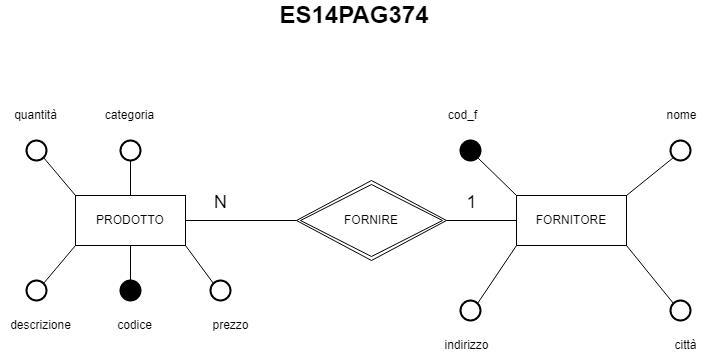

The diagram above was exported from draw.io. Its source (the exported page's mxGraphModel, read from the mxfile embedded in the PNG):
<mxGraphModel dx="1434" dy="796" grid="1" gridSize="10" guides="1" tooltips="1" connect="1" arrows="1" fold="1" page="1" pageScale="1" pageWidth="827" pageHeight="1169" math="0" shadow="0">
  <root>
    <mxCell id="0" />
    <mxCell id="1" parent="0" />
    <mxCell id="5M74cU250pP0GenQ8ydJ-13" value="PRODOTTO" style="whiteSpace=wrap;html=1;align=center;" parent="1" vertex="1">
      <mxGeometry x="134" y="235" width="110" height="50" as="geometry" />
    </mxCell>
    <mxCell id="KB0xGCt6SY_x5Qf2MjHv-7" value="FORNITORE" style="whiteSpace=wrap;html=1;align=center;" parent="1" vertex="1">
      <mxGeometry x="575" y="235" width="110" height="50" as="geometry" />
    </mxCell>
    <mxCell id="KB0xGCt6SY_x5Qf2MjHv-8" value="FORNIRE" style="shape=rhombus;double=1;perimeter=rhombusPerimeter;whiteSpace=wrap;html=1;align=center;" parent="1" vertex="1">
      <mxGeometry x="355" y="220" width="150" height="80" as="geometry" />
    </mxCell>
    <mxCell id="KB0xGCt6SY_x5Qf2MjHv-9" value="&lt;b&gt;&lt;font style=&quot;font-size: 24px;&quot;&gt;ES14PAG374&lt;br&gt;&lt;/font&gt;&lt;/b&gt;" style="text;html=1;strokeColor=none;fillColor=none;align=center;verticalAlign=middle;whiteSpace=wrap;rounded=0;" parent="1" vertex="1">
      <mxGeometry x="316" y="40" width="194" height="30" as="geometry" />
    </mxCell>
    <mxCell id="KB0xGCt6SY_x5Qf2MjHv-10" value="" style="endArrow=none;html=1;rounded=0;fontSize=24;exitX=1;exitY=0.5;exitDx=0;exitDy=0;entryX=0;entryY=0.5;entryDx=0;entryDy=0;" parent="1" source="5M74cU250pP0GenQ8ydJ-13" target="KB0xGCt6SY_x5Qf2MjHv-8" edge="1">
      <mxGeometry width="50" height="50" relative="1" as="geometry">
        <mxPoint x="405" y="110" as="sourcePoint" />
        <mxPoint x="455" y="60" as="targetPoint" />
      </mxGeometry>
    </mxCell>
    <mxCell id="KB0xGCt6SY_x5Qf2MjHv-11" value="" style="endArrow=none;html=1;rounded=0;fontSize=24;exitX=1;exitY=0.5;exitDx=0;exitDy=0;entryX=0;entryY=0.5;entryDx=0;entryDy=0;" parent="1" source="KB0xGCt6SY_x5Qf2MjHv-8" target="KB0xGCt6SY_x5Qf2MjHv-7" edge="1">
      <mxGeometry width="50" height="50" relative="1" as="geometry">
        <mxPoint x="405" y="110" as="sourcePoint" />
        <mxPoint x="455" y="60" as="targetPoint" />
      </mxGeometry>
    </mxCell>
    <mxCell id="KB0xGCt6SY_x5Qf2MjHv-13" value="&lt;font style=&quot;font-size: 18px;&quot;&gt;N&lt;/font&gt;" style="text;html=1;align=center;verticalAlign=middle;resizable=0;points=[];autosize=1;strokeColor=none;fillColor=none;fontSize=24;" parent="1" vertex="1">
      <mxGeometry x="259" y="220" width="40" height="40" as="geometry" />
    </mxCell>
    <mxCell id="KB0xGCt6SY_x5Qf2MjHv-34" value="" style="strokeWidth=2;html=1;shape=mxgraph.flowchart.start_2;whiteSpace=wrap;fontSize=18;fillColor=#000000;" parent="1" vertex="1">
      <mxGeometry x="519" y="180" width="20" height="20" as="geometry" />
    </mxCell>
    <mxCell id="FVkPbHiFO57-elf2tDJ--9" value="" style="strokeWidth=2;html=1;shape=mxgraph.flowchart.start_2;whiteSpace=wrap;fontSize=18;fillColor=#FFFFFF;" parent="1" vertex="1">
      <mxGeometry x="729" y="180" width="20" height="20" as="geometry" />
    </mxCell>
    <mxCell id="FVkPbHiFO57-elf2tDJ--10" value="" style="strokeWidth=2;html=1;shape=mxgraph.flowchart.start_2;whiteSpace=wrap;fontSize=18;fillColor=#FFFFFF;" parent="1" vertex="1">
      <mxGeometry x="729" y="340" width="20" height="20" as="geometry" />
    </mxCell>
    <mxCell id="FVkPbHiFO57-elf2tDJ--16" value="" style="endArrow=none;html=1;rounded=0;entryX=1;entryY=1;entryDx=0;entryDy=0;exitX=0.145;exitY=0.145;exitDx=0;exitDy=0;exitPerimeter=0;" parent="1" source="FVkPbHiFO57-elf2tDJ--10" target="KB0xGCt6SY_x5Qf2MjHv-7" edge="1">
      <mxGeometry width="50" height="50" relative="1" as="geometry">
        <mxPoint x="385" y="440" as="sourcePoint" />
        <mxPoint x="435" y="390" as="targetPoint" />
      </mxGeometry>
    </mxCell>
    <mxCell id="FVkPbHiFO57-elf2tDJ--20" value="" style="endArrow=none;html=1;rounded=0;entryX=1;entryY=0;entryDx=0;entryDy=0;exitX=0.145;exitY=0.855;exitDx=0;exitDy=0;exitPerimeter=0;" parent="1" source="FVkPbHiFO57-elf2tDJ--9" target="KB0xGCt6SY_x5Qf2MjHv-7" edge="1">
      <mxGeometry width="50" height="50" relative="1" as="geometry">
        <mxPoint x="385" y="440" as="sourcePoint" />
        <mxPoint x="435" y="390" as="targetPoint" />
      </mxGeometry>
    </mxCell>
    <mxCell id="FVkPbHiFO57-elf2tDJ--26" value="" style="strokeWidth=2;html=1;shape=mxgraph.flowchart.start_2;whiteSpace=wrap;fontSize=18;fillColor=#000000;" parent="1" vertex="1">
      <mxGeometry x="179" y="320" width="20" height="20" as="geometry" />
    </mxCell>
    <mxCell id="FVkPbHiFO57-elf2tDJ--27" value="" style="strokeWidth=2;html=1;shape=mxgraph.flowchart.start_2;whiteSpace=wrap;fontSize=18;fillColor=#FFFFFF;" parent="1" vertex="1">
      <mxGeometry x="85" y="180" width="20" height="20" as="geometry" />
    </mxCell>
    <mxCell id="bdM8pOqOOXzXjdUQbssT-2" value="" style="strokeWidth=2;html=1;shape=mxgraph.flowchart.start_2;whiteSpace=wrap;fontSize=18;fillColor=#FFFFFF;" parent="1" vertex="1">
      <mxGeometry x="179" y="180" width="20" height="20" as="geometry" />
    </mxCell>
    <mxCell id="bdM8pOqOOXzXjdUQbssT-3" value="" style="strokeWidth=2;html=1;shape=mxgraph.flowchart.start_2;whiteSpace=wrap;fontSize=18;fillColor=#FFFFFF;" parent="1" vertex="1">
      <mxGeometry x="85" y="320" width="20" height="20" as="geometry" />
    </mxCell>
    <mxCell id="bdM8pOqOOXzXjdUQbssT-4" value="" style="strokeWidth=2;html=1;shape=mxgraph.flowchart.start_2;whiteSpace=wrap;fontSize=18;fillColor=#FFFFFF;" parent="1" vertex="1">
      <mxGeometry x="269" y="320" width="20" height="20" as="geometry" />
    </mxCell>
    <mxCell id="bdM8pOqOOXzXjdUQbssT-7" value="" style="endArrow=none;html=1;rounded=0;exitX=0.855;exitY=0.855;exitDx=0;exitDy=0;exitPerimeter=0;entryX=0;entryY=0;entryDx=0;entryDy=0;" parent="1" source="FVkPbHiFO57-elf2tDJ--27" target="5M74cU250pP0GenQ8ydJ-13" edge="1">
      <mxGeometry width="50" height="50" relative="1" as="geometry">
        <mxPoint x="419" y="410" as="sourcePoint" />
        <mxPoint x="469" y="360" as="targetPoint" />
      </mxGeometry>
    </mxCell>
    <mxCell id="bdM8pOqOOXzXjdUQbssT-8" value="" style="endArrow=none;html=1;rounded=0;exitX=0.5;exitY=1;exitDx=0;exitDy=0;exitPerimeter=0;entryX=0.5;entryY=0;entryDx=0;entryDy=0;" parent="1" source="bdM8pOqOOXzXjdUQbssT-2" target="5M74cU250pP0GenQ8ydJ-13" edge="1">
      <mxGeometry width="50" height="50" relative="1" as="geometry">
        <mxPoint x="419" y="410" as="sourcePoint" />
        <mxPoint x="469" y="360" as="targetPoint" />
      </mxGeometry>
    </mxCell>
    <mxCell id="bdM8pOqOOXzXjdUQbssT-10" value="" style="endArrow=none;html=1;rounded=0;exitX=0.855;exitY=0.145;exitDx=0;exitDy=0;exitPerimeter=0;entryX=0;entryY=1;entryDx=0;entryDy=0;" parent="1" source="bdM8pOqOOXzXjdUQbssT-3" target="5M74cU250pP0GenQ8ydJ-13" edge="1">
      <mxGeometry width="50" height="50" relative="1" as="geometry">
        <mxPoint x="419" y="410" as="sourcePoint" />
        <mxPoint x="469" y="360" as="targetPoint" />
      </mxGeometry>
    </mxCell>
    <mxCell id="bdM8pOqOOXzXjdUQbssT-11" value="" style="endArrow=none;html=1;rounded=0;exitX=0.5;exitY=0;exitDx=0;exitDy=0;exitPerimeter=0;entryX=0.5;entryY=1;entryDx=0;entryDy=0;" parent="1" source="FVkPbHiFO57-elf2tDJ--26" target="5M74cU250pP0GenQ8ydJ-13" edge="1">
      <mxGeometry width="50" height="50" relative="1" as="geometry">
        <mxPoint x="419" y="410" as="sourcePoint" />
        <mxPoint x="469" y="360" as="targetPoint" />
      </mxGeometry>
    </mxCell>
    <mxCell id="bdM8pOqOOXzXjdUQbssT-12" value="" style="endArrow=none;html=1;rounded=0;exitX=1;exitY=1;exitDx=0;exitDy=0;entryX=0.145;entryY=0.145;entryDx=0;entryDy=0;entryPerimeter=0;" parent="1" source="5M74cU250pP0GenQ8ydJ-13" target="bdM8pOqOOXzXjdUQbssT-4" edge="1">
      <mxGeometry width="50" height="50" relative="1" as="geometry">
        <mxPoint x="419" y="410" as="sourcePoint" />
        <mxPoint x="469" y="360" as="targetPoint" />
      </mxGeometry>
    </mxCell>
    <mxCell id="bdM8pOqOOXzXjdUQbssT-13" value="" style="endArrow=none;html=1;rounded=0;exitX=0;exitY=0;exitDx=0;exitDy=0;entryX=0.855;entryY=0.855;entryDx=0;entryDy=0;entryPerimeter=0;" parent="1" source="KB0xGCt6SY_x5Qf2MjHv-7" target="KB0xGCt6SY_x5Qf2MjHv-34" edge="1">
      <mxGeometry width="50" height="50" relative="1" as="geometry">
        <mxPoint x="419" y="410" as="sourcePoint" />
        <mxPoint x="549" y="230" as="targetPoint" />
      </mxGeometry>
    </mxCell>
    <mxCell id="bdM8pOqOOXzXjdUQbssT-15" value="" style="strokeWidth=2;html=1;shape=mxgraph.flowchart.start_2;whiteSpace=wrap;fontSize=18;fillColor=#FFFFFF;" parent="1" vertex="1">
      <mxGeometry x="519" y="340" width="20" height="20" as="geometry" />
    </mxCell>
    <mxCell id="bdM8pOqOOXzXjdUQbssT-16" value="" style="endArrow=none;html=1;rounded=0;entryX=0;entryY=1;entryDx=0;entryDy=0;exitX=0.855;exitY=0.145;exitDx=0;exitDy=0;exitPerimeter=0;" parent="1" source="bdM8pOqOOXzXjdUQbssT-15" target="KB0xGCt6SY_x5Qf2MjHv-7" edge="1">
      <mxGeometry width="50" height="50" relative="1" as="geometry">
        <mxPoint x="589" y="340" as="sourcePoint" />
        <mxPoint x="469" y="360" as="targetPoint" />
      </mxGeometry>
    </mxCell>
    <mxCell id="bdM8pOqOOXzXjdUQbssT-18" value="categoria" style="text;html=1;align=center;verticalAlign=middle;resizable=0;points=[];autosize=1;strokeColor=none;fillColor=none;" parent="1" vertex="1">
      <mxGeometry x="153" y="140" width="70" height="30" as="geometry" />
    </mxCell>
    <mxCell id="bdM8pOqOOXzXjdUQbssT-19" value="quantità" style="text;html=1;align=center;verticalAlign=middle;resizable=0;points=[];autosize=1;strokeColor=none;fillColor=none;" parent="1" vertex="1">
      <mxGeometry x="59" y="140" width="70" height="30" as="geometry" />
    </mxCell>
    <mxCell id="bdM8pOqOOXzXjdUQbssT-21" value="codice" style="text;html=1;align=center;verticalAlign=middle;resizable=0;points=[];autosize=1;strokeColor=none;fillColor=none;" parent="1" vertex="1">
      <mxGeometry x="163" y="350" width="60" height="30" as="geometry" />
    </mxCell>
    <mxCell id="bdM8pOqOOXzXjdUQbssT-22" value="descrizione" style="text;html=1;align=center;verticalAlign=middle;resizable=0;points=[];autosize=1;strokeColor=none;fillColor=none;" parent="1" vertex="1">
      <mxGeometry x="59" y="350" width="80" height="30" as="geometry" />
    </mxCell>
    <mxCell id="bdM8pOqOOXzXjdUQbssT-23" value="prezzo" style="text;html=1;align=center;verticalAlign=middle;resizable=0;points=[];autosize=1;strokeColor=none;fillColor=none;" parent="1" vertex="1">
      <mxGeometry x="259" y="350" width="60" height="30" as="geometry" />
    </mxCell>
    <mxCell id="bdM8pOqOOXzXjdUQbssT-24" value="indirizzo" style="text;html=1;align=center;verticalAlign=middle;resizable=0;points=[];autosize=1;strokeColor=none;fillColor=none;" parent="1" vertex="1">
      <mxGeometry x="490" y="370" width="70" height="30" as="geometry" />
    </mxCell>
    <mxCell id="bdM8pOqOOXzXjdUQbssT-25" value="città" style="text;html=1;align=center;verticalAlign=middle;resizable=0;points=[];autosize=1;strokeColor=none;fillColor=none;" parent="1" vertex="1">
      <mxGeometry x="719" y="370" width="50" height="30" as="geometry" />
    </mxCell>
    <mxCell id="bdM8pOqOOXzXjdUQbssT-26" value="cod_f" style="text;html=1;align=center;verticalAlign=middle;resizable=0;points=[];autosize=1;strokeColor=none;fillColor=none;" parent="1" vertex="1">
      <mxGeometry x="495.5" y="140" width="50" height="30" as="geometry" />
    </mxCell>
    <mxCell id="bdM8pOqOOXzXjdUQbssT-27" value="nome" style="text;html=1;align=center;verticalAlign=middle;resizable=0;points=[];autosize=1;strokeColor=none;fillColor=none;" parent="1" vertex="1">
      <mxGeometry x="714.5" y="140" width="50" height="30" as="geometry" />
    </mxCell>
    <mxCell id="bdM8pOqOOXzXjdUQbssT-28" value="&lt;font style=&quot;font-size: 18px;&quot;&gt;1&lt;/font&gt;" style="text;html=1;align=center;verticalAlign=middle;resizable=0;points=[];autosize=1;strokeColor=none;fillColor=none;fontSize=24;" parent="1" vertex="1">
      <mxGeometry x="515" y="220" width="30" height="40" as="geometry" />
    </mxCell>
  </root>
</mxGraphModel>